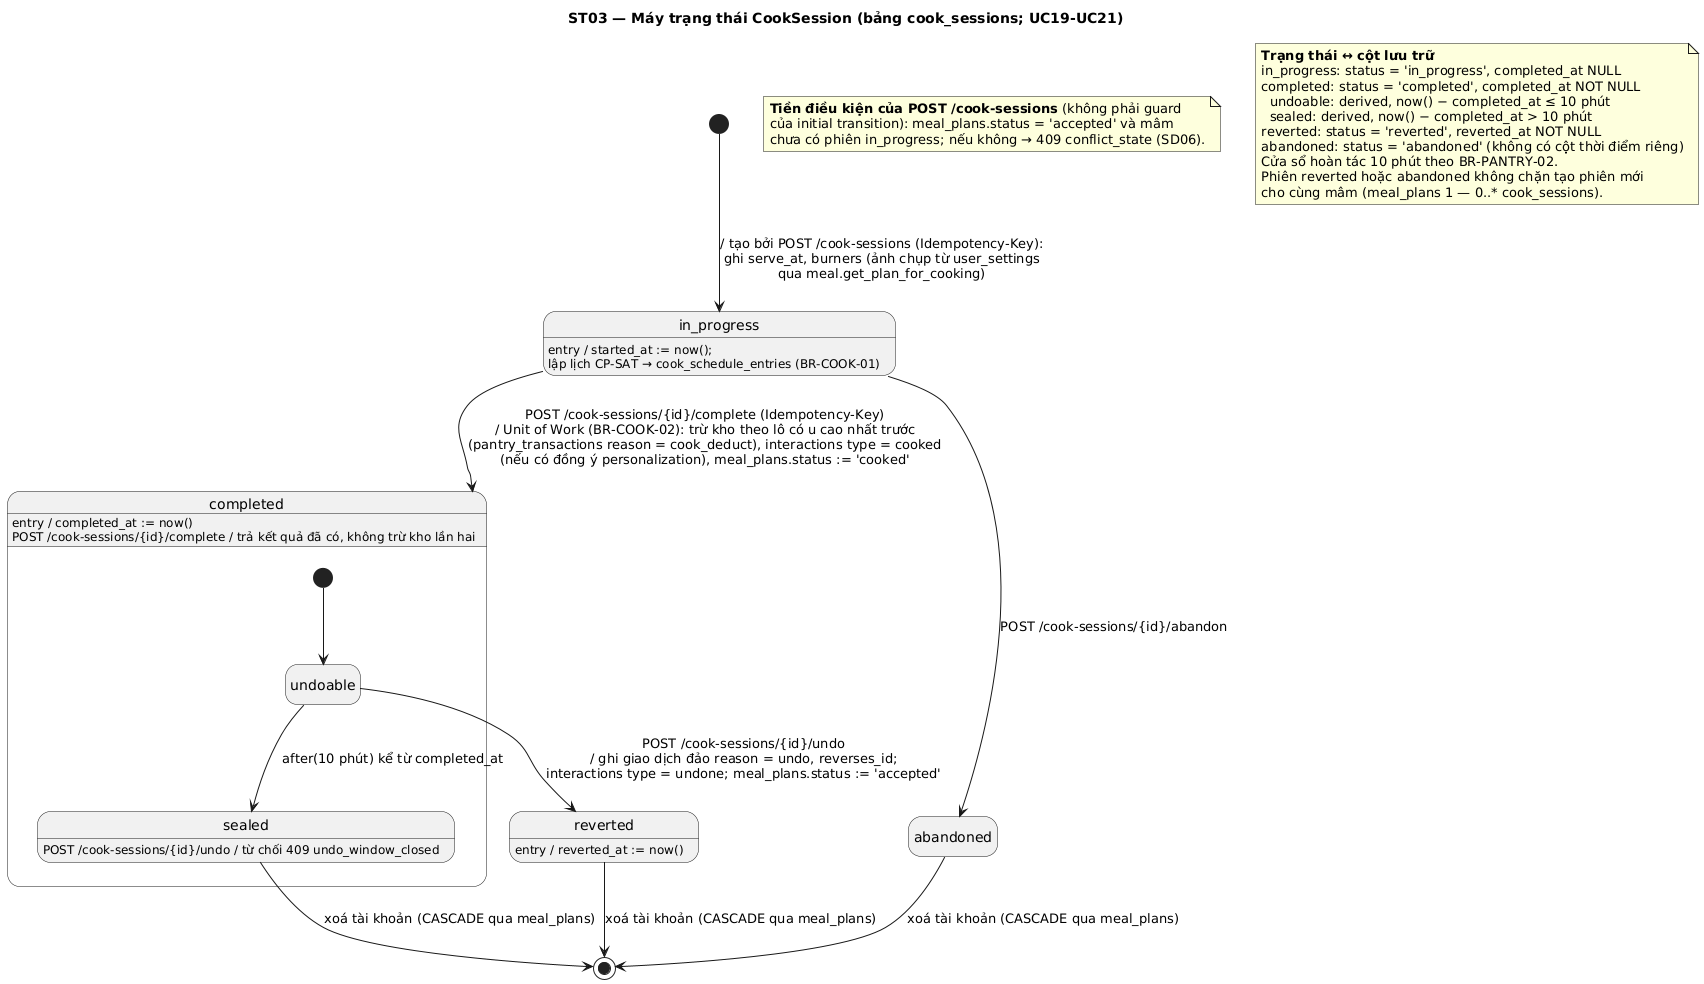

The diagram above was rendered by PlantUML. Its source (embedded in the PNG):
@startuml
title ST03 — Máy trạng thái CookSession (bảng cook_sessions; UC19-UC21)
hide empty description

state "in_progress" as in_progress : entry / started_at := now();\nlập lịch CP-SAT → cook_schedule_entries (BR-COOK-01)
state "completed" as completed {
  state "undoable" as undoable
  state "sealed" as sealed
  [*] --> undoable
  undoable --> sealed : after(10 phút) kể từ completed_at
  sealed : POST /cook-sessions/{id}/undo / từ chối 409 undo_window_closed
}
completed : entry / completed_at := now()
completed : POST /cook-sessions/{id}/complete / trả kết quả đã có, không trừ kho lần hai
state "reverted" as reverted : entry / reverted_at := now()
state "abandoned" as abandoned

[*] --> in_progress : / tạo bởi POST /cook-sessions (Idempotency-Key):\nghi serve_at, burners (ảnh chụp từ user_settings\nqua meal.get_plan_for_cooking)
in_progress --> completed : POST /cook-sessions/{id}/complete (Idempotency-Key)\n/ Unit of Work (BR-COOK-02): trừ kho theo lô có u cao nhất trước\n(pantry_transactions reason = cook_deduct), interactions type = cooked\n(nếu có đồng ý personalization), meal_plans.status := 'cooked'
undoable --> reverted : POST /cook-sessions/{id}/undo\n/ ghi giao dịch đảo reason = undo, reverses_id;\ninteractions type = undone; meal_plans.status := 'accepted'
in_progress --> abandoned : POST /cook-sessions/{id}/abandon
sealed --> [*] : xoá tài khoản (CASCADE qua meal_plans)
reverted --> [*] : xoá tài khoản (CASCADE qua meal_plans)
abandoned --> [*] : xoá tài khoản (CASCADE qua meal_plans)

note as Npre
  <b>Tiền điều kiện của POST /cook-sessions</b> (không phải guard
  của initial transition): meal_plans.status = 'accepted' và mâm
  chưa có phiên in_progress; nếu không → 409 conflict_state (SD06).
end note

note as Nmap
  <b>Trạng thái ↔ cột lưu trữ</b>
  in_progress: status = 'in_progress', completed_at NULL
  completed: status = 'completed', completed_at NOT NULL
    undoable: derived, now() − completed_at ≤ 10 phút
    sealed: derived, now() − completed_at > 10 phút
  reverted: status = 'reverted', reverted_at NOT NULL
  abandoned: status = 'abandoned' (không có cột thời điểm riêng)
  Cửa sổ hoàn tác 10 phút theo BR-PANTRY-02.
  Phiên reverted hoặc abandoned không chặn tạo phiên mới
  cho cùng mâm (meal_plans 1 — 0..* cook_sessions).
end note
@enduml